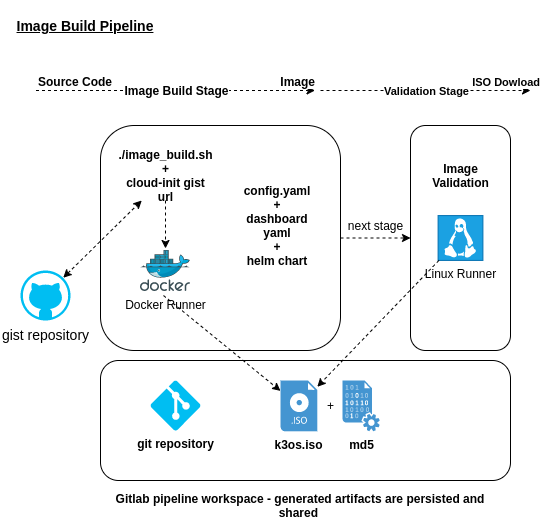

The diagram above was exported from draw.io. Its source (the exported page's mxGraphModel, read from the mxfile embedded in the PNG):
<mxGraphModel dx="2048" dy="800" grid="1" gridSize="10" guides="1" tooltips="1" connect="1" arrows="1" fold="1" page="1" pageScale="1" pageWidth="1169" pageHeight="827" math="0" shadow="0">
  <root>
    <mxCell id="0" />
    <mxCell id="1" parent="0" />
    <mxCell id="gLUskRdzKpylwKFPFNf5-18" value="" style="rounded=1;whiteSpace=wrap;html=1;labelBackgroundColor=none;fillColor=none;fontSize=12;" vertex="1" parent="1">
      <mxGeometry x="120" y="390" width="410" height="120" as="geometry" />
    </mxCell>
    <mxCell id="gLUskRdzKpylwKFPFNf5-1" value="Image Build Pipeline" style="text;html=1;strokeColor=none;fillColor=none;align=center;verticalAlign=middle;whiteSpace=wrap;rounded=0;fontStyle=5;fontSize=14;" vertex="1" parent="1">
      <mxGeometry x="20" y="30" width="170" height="50" as="geometry" />
    </mxCell>
    <mxCell id="gLUskRdzKpylwKFPFNf5-2" value="" style="rounded=1;whiteSpace=wrap;html=1;fontSize=14;align=center;labelBackgroundColor=none;fillColor=none;" vertex="1" parent="1">
      <mxGeometry x="120" y="155" width="240" height="225" as="geometry" />
    </mxCell>
    <mxCell id="gLUskRdzKpylwKFPFNf5-3" value="git repository" style="verticalLabelPosition=bottom;html=1;verticalAlign=top;align=center;strokeColor=none;fillColor=#00BEF2;shape=mxgraph.azure.git_repository;labelBackgroundColor=none;fontSize=12;fontStyle=1" vertex="1" parent="1">
      <mxGeometry x="170" y="410" width="50" height="50" as="geometry" />
    </mxCell>
    <mxCell id="gLUskRdzKpylwKFPFNf5-4" value="gist repository" style="verticalLabelPosition=bottom;html=1;verticalAlign=top;align=center;strokeColor=none;fillColor=#00BEF2;shape=mxgraph.azure.github_code;pointerEvents=1;labelBackgroundColor=none;fontSize=14;" vertex="1" parent="1">
      <mxGeometry x="40" y="300" width="50" height="50" as="geometry" />
    </mxCell>
    <mxCell id="gLUskRdzKpylwKFPFNf5-9" value="./image_build.sh +&lt;br&gt;cloud-init gist url" style="text;html=1;strokeColor=none;fillColor=none;align=center;verticalAlign=middle;whiteSpace=wrap;rounded=0;labelBackgroundColor=none;fontSize=12;fontStyle=1" vertex="1" parent="1">
      <mxGeometry x="137.5" y="180" width="95" height="50" as="geometry" />
    </mxCell>
    <mxCell id="gLUskRdzKpylwKFPFNf5-10" value="Docker Runner" style="aspect=fixed;html=1;points=[];align=center;image;fontSize=12;image=img/lib/mscae/Docker.svg;labelBackgroundColor=none;fillColor=none;fontStyle=0" vertex="1" parent="1">
      <mxGeometry x="160" y="280" width="50" height="41" as="geometry" />
    </mxCell>
    <mxCell id="gLUskRdzKpylwKFPFNf5-15" value="" style="endArrow=classic;startArrow=classic;html=1;fontSize=12;exitX=0.855;exitY=0.145;exitDx=0;exitDy=0;exitPerimeter=0;entryX=0.25;entryY=1;entryDx=0;entryDy=0;dashed=1;" edge="1" parent="1" source="gLUskRdzKpylwKFPFNf5-4" target="gLUskRdzKpylwKFPFNf5-9">
      <mxGeometry width="50" height="50" relative="1" as="geometry">
        <mxPoint x="360" y="290" as="sourcePoint" />
        <mxPoint x="410" y="240" as="targetPoint" />
      </mxGeometry>
    </mxCell>
    <mxCell id="gLUskRdzKpylwKFPFNf5-17" value="k3os.iso" style="shadow=0;dashed=0;html=1;strokeColor=none;fillColor=#4495D1;labelPosition=center;verticalLabelPosition=bottom;verticalAlign=top;align=center;outlineConnect=0;shape=mxgraph.veeam.iso;labelBackgroundColor=none;fontSize=12;fontStyle=1" vertex="1" parent="1">
      <mxGeometry x="300" y="410" width="36.8" height="50.8" as="geometry" />
    </mxCell>
    <mxCell id="gLUskRdzKpylwKFPFNf5-19" value="Gitlab pipeline workspace - generated artifacts are persisted and shared&amp;nbsp;" style="text;html=1;strokeColor=none;fillColor=none;align=center;verticalAlign=middle;whiteSpace=wrap;rounded=0;labelBackgroundColor=none;fontSize=12;fontStyle=1" vertex="1" parent="1">
      <mxGeometry x="130" y="520" width="380" height="30" as="geometry" />
    </mxCell>
    <mxCell id="gLUskRdzKpylwKFPFNf5-20" value="" style="endArrow=classic;html=1;dashed=1;fontSize=12;exitX=0.46;exitY=1.098;exitDx=0;exitDy=0;exitPerimeter=0;" edge="1" parent="1" source="gLUskRdzKpylwKFPFNf5-10" target="gLUskRdzKpylwKFPFNf5-17">
      <mxGeometry width="50" height="50" relative="1" as="geometry">
        <mxPoint x="340" y="370" as="sourcePoint" />
        <mxPoint x="390" y="320" as="targetPoint" />
      </mxGeometry>
    </mxCell>
    <mxCell id="gLUskRdzKpylwKFPFNf5-21" value="" style="rounded=1;whiteSpace=wrap;html=1;fontSize=14;align=center;labelBackgroundColor=none;fillColor=none;" vertex="1" parent="1">
      <mxGeometry x="430" y="155" width="100" height="225" as="geometry" />
    </mxCell>
    <mxCell id="gLUskRdzKpylwKFPFNf5-28" value="Image Build Stage" style="endArrow=classic;html=1;dashed=1;fontSize=12;fontStyle=1" edge="1" parent="1">
      <mxGeometry relative="1" as="geometry">
        <mxPoint x="55.5" y="120" as="sourcePoint" />
        <mxPoint x="334.5" y="120" as="targetPoint" />
        <Array as="points">
          <mxPoint x="205.5" y="120" />
        </Array>
      </mxGeometry>
    </mxCell>
    <mxCell id="gLUskRdzKpylwKFPFNf5-30" value="Source Code" style="edgeLabel;resizable=0;html=1;align=left;verticalAlign=bottom;fontStyle=1;fontSize=12;" connectable="0" vertex="1" parent="gLUskRdzKpylwKFPFNf5-28">
      <mxGeometry x="-1" relative="1" as="geometry" />
    </mxCell>
    <mxCell id="gLUskRdzKpylwKFPFNf5-31" value="Image" style="edgeLabel;resizable=0;html=1;align=right;verticalAlign=bottom;fontStyle=1;fontSize=12;" connectable="0" vertex="1" parent="gLUskRdzKpylwKFPFNf5-28">
      <mxGeometry x="1" relative="1" as="geometry" />
    </mxCell>
    <mxCell id="gLUskRdzKpylwKFPFNf5-33" value="" style="endArrow=classic;html=1;dashed=1;fontSize=12;exitX=1;exitY=0.5;exitDx=0;exitDy=0;" edge="1" parent="1" source="gLUskRdzKpylwKFPFNf5-2" target="gLUskRdzKpylwKFPFNf5-21">
      <mxGeometry width="50" height="50" relative="1" as="geometry">
        <mxPoint x="290" y="270" as="sourcePoint" />
        <mxPoint x="340" y="220" as="targetPoint" />
      </mxGeometry>
    </mxCell>
    <mxCell id="gLUskRdzKpylwKFPFNf5-34" value="Image Validation" style="text;html=1;strokeColor=none;fillColor=none;align=center;verticalAlign=middle;whiteSpace=wrap;rounded=0;labelBackgroundColor=none;fontSize=12;fontStyle=1" vertex="1" parent="1">
      <mxGeometry x="442.5" y="180" width="75" height="50" as="geometry" />
    </mxCell>
    <mxCell id="gLUskRdzKpylwKFPFNf5-35" value="&lt;font color=&quot;#000000&quot;&gt;Linux Runner&lt;/font&gt;" style="shadow=0;dashed=0;html=1;strokeColor=#006EAF;fillColor=#1ba1e2;labelPosition=center;verticalLabelPosition=bottom;verticalAlign=top;align=center;outlineConnect=0;shape=mxgraph.veeam.linux;labelBackgroundColor=none;fontSize=12;fontColor=#ffffff;" vertex="1" parent="1">
      <mxGeometry x="457.6" y="245.10000000000002" width="44.8" height="44.8" as="geometry" />
    </mxCell>
    <mxCell id="gLUskRdzKpylwKFPFNf5-36" value="" style="endArrow=classic;html=1;dashed=1;fontSize=12;" edge="1" parent="1" source="gLUskRdzKpylwKFPFNf5-35" target="gLUskRdzKpylwKFPFNf5-17">
      <mxGeometry width="50" height="50" relative="1" as="geometry">
        <mxPoint x="550" y="220" as="sourcePoint" />
        <mxPoint x="600" y="170" as="targetPoint" />
      </mxGeometry>
    </mxCell>
    <mxCell id="gLUskRdzKpylwKFPFNf5-43" value="" style="endArrow=classic;html=1;dashed=1;fontSize=12;" edge="1" parent="1">
      <mxGeometry relative="1" as="geometry">
        <mxPoint x="340" y="120" as="sourcePoint" />
        <mxPoint x="550" y="120" as="targetPoint" />
      </mxGeometry>
    </mxCell>
    <mxCell id="gLUskRdzKpylwKFPFNf5-44" value="Validation Stage" style="edgeLabel;resizable=0;html=1;align=center;verticalAlign=middle;fontStyle=1" connectable="0" vertex="1" parent="gLUskRdzKpylwKFPFNf5-43">
      <mxGeometry relative="1" as="geometry" />
    </mxCell>
    <mxCell id="gLUskRdzKpylwKFPFNf5-46" value="ISO Dowload" style="edgeLabel;resizable=0;html=1;align=right;verticalAlign=bottom;fontStyle=1" connectable="0" vertex="1" parent="gLUskRdzKpylwKFPFNf5-43">
      <mxGeometry x="1" relative="1" as="geometry">
        <mxPoint x="10" as="offset" />
      </mxGeometry>
    </mxCell>
    <mxCell id="gLUskRdzKpylwKFPFNf5-47" value="next stage" style="text;html=1;align=center;verticalAlign=middle;resizable=0;points=[];autosize=1;fontSize=12;" vertex="1" parent="1">
      <mxGeometry x="360" y="245.10000000000002" width="70" height="20" as="geometry" />
    </mxCell>
    <mxCell id="gLUskRdzKpylwKFPFNf5-48" value="md5" style="shadow=0;dashed=0;html=1;strokeColor=none;fillColor=#4495D1;labelPosition=center;verticalLabelPosition=bottom;verticalAlign=top;align=center;outlineConnect=0;shape=mxgraph.veeam.data_file;labelBackgroundColor=none;fontSize=12;fontStyle=1" vertex="1" parent="1">
      <mxGeometry x="362" y="410" width="37.2" height="50.8" as="geometry" />
    </mxCell>
    <mxCell id="gLUskRdzKpylwKFPFNf5-49" value="+" style="text;html=1;strokeColor=none;fillColor=none;align=center;verticalAlign=middle;whiteSpace=wrap;rounded=0;labelBackgroundColor=none;fontSize=12;" vertex="1" parent="1">
      <mxGeometry x="336.8" y="425.4" width="27" height="20" as="geometry" />
    </mxCell>
    <mxCell id="gLUskRdzKpylwKFPFNf5-50" value="" style="endArrow=classic;html=1;dashed=1;fontSize=12;exitX=0.5;exitY=1;exitDx=0;exitDy=0;entryX=0.5;entryY=-0.049;entryDx=0;entryDy=0;entryPerimeter=0;" edge="1" parent="1" source="gLUskRdzKpylwKFPFNf5-9" target="gLUskRdzKpylwKFPFNf5-10">
      <mxGeometry width="50" height="50" relative="1" as="geometry">
        <mxPoint x="640" y="410" as="sourcePoint" />
        <mxPoint x="690" y="360" as="targetPoint" />
      </mxGeometry>
    </mxCell>
    <mxCell id="gLUskRdzKpylwKFPFNf5-51" value="config.yaml&lt;br&gt;+&lt;br&gt;dashboard yaml&lt;br&gt;+&lt;br&gt;helm chart" style="text;html=1;strokeColor=none;fillColor=none;align=center;verticalAlign=middle;whiteSpace=wrap;rounded=0;labelBackgroundColor=none;fontSize=12;fontStyle=1" vertex="1" parent="1">
      <mxGeometry x="256.8" y="200.1" width="80" height="110" as="geometry" />
    </mxCell>
  </root>
</mxGraphModel>